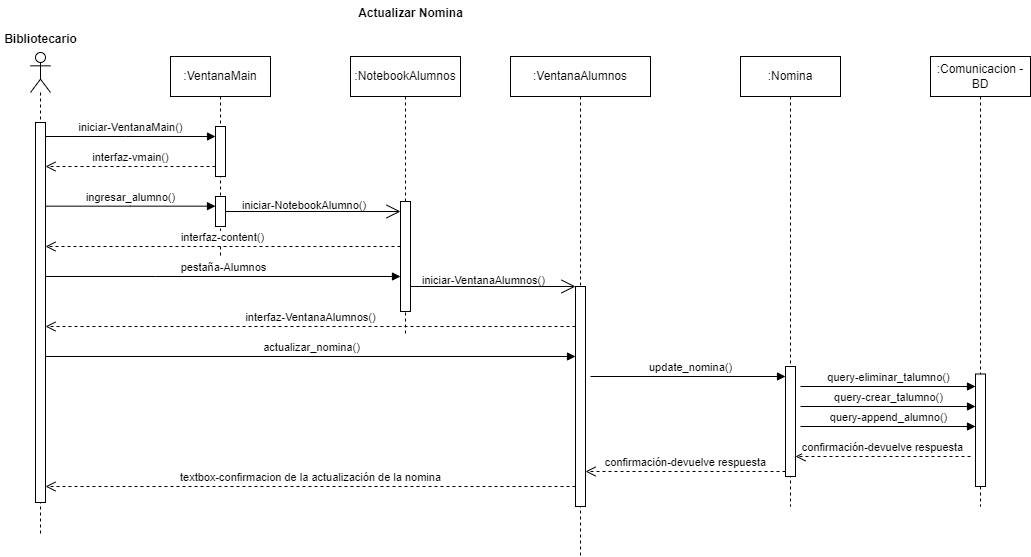

The diagram above was exported from draw.io. Its source (the exported page's mxGraphModel, read from the mxfile embedded in the PNG):
<mxGraphModel dx="1104" dy="508" grid="1" gridSize="10" guides="1" tooltips="1" connect="1" arrows="1" fold="1" page="1" pageScale="1" pageWidth="850" pageHeight="1100" math="0" shadow="0">
  <root>
    <mxCell id="_vc6ofkPCku5LRNWCOSX-0" />
    <mxCell id="_vc6ofkPCku5LRNWCOSX-1" parent="_vc6ofkPCku5LRNWCOSX-0" />
    <mxCell id="_vc6ofkPCku5LRNWCOSX-2" value=":VentanaMain" style="shape=umlLifeline;perimeter=lifelinePerimeter;whiteSpace=wrap;html=1;container=0;dropTarget=0;collapsible=0;recursiveResize=0;outlineConnect=0;portConstraint=eastwest;newEdgeStyle={&quot;edgeStyle&quot;:&quot;elbowEdgeStyle&quot;,&quot;elbow&quot;:&quot;vertical&quot;,&quot;curved&quot;:0,&quot;rounded&quot;:0};" parent="_vc6ofkPCku5LRNWCOSX-1" vertex="1">
      <mxGeometry x="320" y="130" width="100" height="200" as="geometry" />
    </mxCell>
    <mxCell id="_vc6ofkPCku5LRNWCOSX-3" value="" style="html=1;points=[];perimeter=orthogonalPerimeter;outlineConnect=0;targetShapes=umlLifeline;portConstraint=eastwest;newEdgeStyle={&quot;edgeStyle&quot;:&quot;elbowEdgeStyle&quot;,&quot;elbow&quot;:&quot;vertical&quot;,&quot;curved&quot;:0,&quot;rounded&quot;:0};" parent="_vc6ofkPCku5LRNWCOSX-2" vertex="1">
      <mxGeometry x="45" y="70" width="10" height="50" as="geometry" />
    </mxCell>
    <mxCell id="_vc6ofkPCku5LRNWCOSX-4" value="" style="html=1;points=[];perimeter=orthogonalPerimeter;outlineConnect=0;targetShapes=umlLifeline;portConstraint=eastwest;newEdgeStyle={&quot;edgeStyle&quot;:&quot;elbowEdgeStyle&quot;,&quot;elbow&quot;:&quot;vertical&quot;,&quot;curved&quot;:0,&quot;rounded&quot;:0};" parent="_vc6ofkPCku5LRNWCOSX-2" vertex="1">
      <mxGeometry x="45" y="140" width="10" height="30" as="geometry" />
    </mxCell>
    <mxCell id="_vc6ofkPCku5LRNWCOSX-5" value=":NotebookAlumnos" style="shape=umlLifeline;perimeter=lifelinePerimeter;whiteSpace=wrap;html=1;container=0;dropTarget=0;collapsible=0;recursiveResize=0;outlineConnect=0;portConstraint=eastwest;newEdgeStyle={&quot;edgeStyle&quot;:&quot;elbowEdgeStyle&quot;,&quot;elbow&quot;:&quot;vertical&quot;,&quot;curved&quot;:0,&quot;rounded&quot;:0};" parent="_vc6ofkPCku5LRNWCOSX-1" vertex="1">
      <mxGeometry x="500" y="130" width="110" height="280" as="geometry" />
    </mxCell>
    <mxCell id="_vc6ofkPCku5LRNWCOSX-6" value="" style="html=1;points=[];perimeter=orthogonalPerimeter;outlineConnect=0;targetShapes=umlLifeline;portConstraint=eastwest;newEdgeStyle={&quot;edgeStyle&quot;:&quot;elbowEdgeStyle&quot;,&quot;elbow&quot;:&quot;vertical&quot;,&quot;curved&quot;:0,&quot;rounded&quot;:0};" parent="_vc6ofkPCku5LRNWCOSX-5" vertex="1">
      <mxGeometry x="50" y="145" width="10" height="110" as="geometry" />
    </mxCell>
    <mxCell id="_vc6ofkPCku5LRNWCOSX-7" value="" style="shape=umlLifeline;perimeter=lifelinePerimeter;whiteSpace=wrap;html=1;container=1;dropTarget=0;collapsible=0;recursiveResize=0;outlineConnect=0;portConstraint=eastwest;newEdgeStyle={&quot;curved&quot;:0,&quot;rounded&quot;:0};participant=umlActor;" parent="_vc6ofkPCku5LRNWCOSX-1" vertex="1">
      <mxGeometry x="180" y="126" width="20" height="484" as="geometry" />
    </mxCell>
    <mxCell id="_vc6ofkPCku5LRNWCOSX-8" value="" style="html=1;points=[];perimeter=orthogonalPerimeter;outlineConnect=0;targetShapes=umlLifeline;portConstraint=eastwest;newEdgeStyle={&quot;edgeStyle&quot;:&quot;elbowEdgeStyle&quot;,&quot;elbow&quot;:&quot;vertical&quot;,&quot;curved&quot;:0,&quot;rounded&quot;:0};" parent="_vc6ofkPCku5LRNWCOSX-7" vertex="1">
      <mxGeometry x="5" y="70" width="10" height="380" as="geometry" />
    </mxCell>
    <mxCell id="_vc6ofkPCku5LRNWCOSX-9" value="Actualizar Nomina" style="text;align=center;fontStyle=1;verticalAlign=middle;spacingLeft=3;spacingRight=3;strokeColor=none;rotatable=0;points=[[0,0.5],[1,0.5]];portConstraint=eastwest;html=1;" parent="_vc6ofkPCku5LRNWCOSX-1" vertex="1">
      <mxGeometry x="440" y="74" width="240" height="26" as="geometry" />
    </mxCell>
    <mxCell id="_vc6ofkPCku5LRNWCOSX-10" value="iniciar-VentanaMain()" style="html=1;verticalAlign=bottom;endArrow=block;edgeStyle=elbowEdgeStyle;elbow=vertical;curved=0;rounded=0;" parent="_vc6ofkPCku5LRNWCOSX-1" source="_vc6ofkPCku5LRNWCOSX-8" target="_vc6ofkPCku5LRNWCOSX-3" edge="1">
      <mxGeometry relative="1" as="geometry">
        <mxPoint x="190" y="210" as="sourcePoint" />
        <Array as="points">
          <mxPoint x="275" y="210" />
        </Array>
        <mxPoint x="360" y="210" as="targetPoint" />
      </mxGeometry>
    </mxCell>
    <mxCell id="_vc6ofkPCku5LRNWCOSX-11" value="interfaz-vmain()" style="html=1;verticalAlign=bottom;endArrow=open;dashed=1;endSize=8;edgeStyle=elbowEdgeStyle;elbow=vertical;curved=0;rounded=0;" parent="_vc6ofkPCku5LRNWCOSX-1" source="_vc6ofkPCku5LRNWCOSX-3" target="_vc6ofkPCku5LRNWCOSX-8" edge="1">
      <mxGeometry relative="1" as="geometry">
        <mxPoint x="210" y="240" as="targetPoint" />
        <Array as="points">
          <mxPoint x="320.19" y="240" />
        </Array>
        <mxPoint x="360" y="240" as="sourcePoint" />
      </mxGeometry>
    </mxCell>
    <mxCell id="_vc6ofkPCku5LRNWCOSX-12" value="ingresar_alumno()" style="html=1;verticalAlign=bottom;endArrow=block;edgeStyle=elbowEdgeStyle;elbow=vertical;curved=0;rounded=0;" parent="_vc6ofkPCku5LRNWCOSX-1" source="_vc6ofkPCku5LRNWCOSX-8" target="_vc6ofkPCku5LRNWCOSX-4" edge="1">
      <mxGeometry relative="1" as="geometry">
        <mxPoint x="200" y="279.65999999999997" as="sourcePoint" />
        <Array as="points">
          <mxPoint x="280" y="279.65999999999997" />
        </Array>
        <mxPoint x="330" y="280" as="targetPoint" />
      </mxGeometry>
    </mxCell>
    <mxCell id="_vc6ofkPCku5LRNWCOSX-13" value="" style="endArrow=open;endFill=1;endSize=12;html=1;rounded=0;" parent="_vc6ofkPCku5LRNWCOSX-1" source="_vc6ofkPCku5LRNWCOSX-4" target="_vc6ofkPCku5LRNWCOSX-6" edge="1">
      <mxGeometry width="160" relative="1" as="geometry">
        <mxPoint x="380" y="289.99999999999994" as="sourcePoint" />
        <mxPoint x="544" y="289.99999999999994" as="targetPoint" />
      </mxGeometry>
    </mxCell>
    <mxCell id="_vc6ofkPCku5LRNWCOSX-14" value="&lt;span style=&quot;font-family: Helvetica; font-size: 11px; font-style: normal; font-variant-ligatures: normal; font-variant-caps: normal; font-weight: 400; letter-spacing: normal; orphans: 2; text-align: center; text-indent: 0px; text-transform: none; widows: 2; word-spacing: 0px; -webkit-text-stroke-width: 0px; white-space: nowrap; text-decoration-thickness: initial; text-decoration-style: initial; text-decoration-color: initial; float: none; display: inline !important; background-color: rgb(255, 255, 255);&quot;&gt;iniciar-NotebookAlumno()&lt;/span&gt;" style="text;whiteSpace=wrap;html=1;" parent="_vc6ofkPCku5LRNWCOSX-1" vertex="1">
      <mxGeometry x="390" y="265" width="160" height="15" as="geometry" />
    </mxCell>
    <mxCell id="_vc6ofkPCku5LRNWCOSX-15" value="interfaz-content()" style="html=1;verticalAlign=bottom;endArrow=open;dashed=1;endSize=8;edgeStyle=elbowEdgeStyle;elbow=vertical;curved=0;rounded=0;" parent="_vc6ofkPCku5LRNWCOSX-1" source="_vc6ofkPCku5LRNWCOSX-6" target="_vc6ofkPCku5LRNWCOSX-8" edge="1">
      <mxGeometry relative="1" as="geometry">
        <mxPoint x="210" y="320" as="targetPoint" />
        <Array as="points">
          <mxPoint x="465.19" y="320" />
        </Array>
        <mxPoint x="510" y="320" as="sourcePoint" />
      </mxGeometry>
    </mxCell>
    <mxCell id="_vc6ofkPCku5LRNWCOSX-16" value="pestaña-Alumnos" style="html=1;verticalAlign=bottom;endArrow=block;edgeStyle=elbowEdgeStyle;elbow=vertical;curved=0;rounded=0;" parent="_vc6ofkPCku5LRNWCOSX-1" source="_vc6ofkPCku5LRNWCOSX-8" target="_vc6ofkPCku5LRNWCOSX-6" edge="1">
      <mxGeometry relative="1" as="geometry">
        <mxPoint x="210" y="350" as="sourcePoint" />
        <Array as="points">
          <mxPoint x="305" y="350" />
        </Array>
        <mxPoint x="390" y="350.34000000000003" as="targetPoint" />
      </mxGeometry>
    </mxCell>
    <mxCell id="_vc6ofkPCku5LRNWCOSX-17" value=":VentanaAlumnos" style="shape=umlLifeline;perimeter=lifelinePerimeter;whiteSpace=wrap;html=1;container=1;dropTarget=0;collapsible=0;recursiveResize=0;outlineConnect=0;portConstraint=eastwest;newEdgeStyle={&quot;curved&quot;:0,&quot;rounded&quot;:0};" parent="_vc6ofkPCku5LRNWCOSX-1" vertex="1">
      <mxGeometry x="660" y="130" width="140" height="500" as="geometry" />
    </mxCell>
    <mxCell id="_vc6ofkPCku5LRNWCOSX-18" value="" style="html=1;points=[];perimeter=orthogonalPerimeter;outlineConnect=0;targetShapes=umlLifeline;portConstraint=eastwest;newEdgeStyle={&quot;edgeStyle&quot;:&quot;elbowEdgeStyle&quot;,&quot;elbow&quot;:&quot;vertical&quot;,&quot;curved&quot;:0,&quot;rounded&quot;:0};" parent="_vc6ofkPCku5LRNWCOSX-17" vertex="1">
      <mxGeometry x="65" y="230" width="10" height="220" as="geometry" />
    </mxCell>
    <mxCell id="_vc6ofkPCku5LRNWCOSX-20" value="&lt;span style=&quot;font-family: Helvetica; font-size: 11px; font-style: normal; font-variant-ligatures: normal; font-variant-caps: normal; font-weight: 400; letter-spacing: normal; orphans: 2; text-align: center; text-indent: 0px; text-transform: none; widows: 2; word-spacing: 0px; -webkit-text-stroke-width: 0px; white-space: nowrap; text-decoration-thickness: initial; text-decoration-style: initial; text-decoration-color: initial; float: none; display: inline !important; background-color: rgb(255, 255, 255);&quot;&gt;iniciar-VentanaAlumnos()&lt;/span&gt;" style="text;whiteSpace=wrap;html=1;" parent="_vc6ofkPCku5LRNWCOSX-1" vertex="1">
      <mxGeometry x="570" y="340" width="160" height="30" as="geometry" />
    </mxCell>
    <mxCell id="_vc6ofkPCku5LRNWCOSX-21" value="" style="endArrow=open;endFill=1;endSize=12;html=1;rounded=0;" parent="_vc6ofkPCku5LRNWCOSX-1" source="_vc6ofkPCku5LRNWCOSX-6" target="_vc6ofkPCku5LRNWCOSX-18" edge="1">
      <mxGeometry width="160" relative="1" as="geometry">
        <mxPoint x="575" y="370" as="sourcePoint" />
        <mxPoint x="730" y="370" as="targetPoint" />
      </mxGeometry>
    </mxCell>
    <mxCell id="_vc6ofkPCku5LRNWCOSX-22" value="interfaz-VentanaAlumnos()" style="html=1;verticalAlign=bottom;endArrow=open;dashed=1;endSize=8;edgeStyle=elbowEdgeStyle;elbow=vertical;curved=0;rounded=0;" parent="_vc6ofkPCku5LRNWCOSX-1" source="_vc6ofkPCku5LRNWCOSX-18" target="_vc6ofkPCku5LRNWCOSX-8" edge="1">
      <mxGeometry relative="1" as="geometry">
        <mxPoint x="377.5" y="400" as="targetPoint" />
        <Array as="points">
          <mxPoint x="647.69" y="400" />
        </Array>
        <mxPoint x="732.5" y="400" as="sourcePoint" />
      </mxGeometry>
    </mxCell>
    <mxCell id="_vc6ofkPCku5LRNWCOSX-23" value="actualizar_nomina()" style="html=1;verticalAlign=bottom;endArrow=block;edgeStyle=elbowEdgeStyle;elbow=vertical;curved=0;rounded=0;" parent="_vc6ofkPCku5LRNWCOSX-1" target="_vc6ofkPCku5LRNWCOSX-18" edge="1">
      <mxGeometry relative="1" as="geometry">
        <mxPoint x="195.5" y="430" as="sourcePoint" />
        <Array as="points">
          <mxPoint x="310.5" y="430" />
        </Array>
        <mxPoint x="710" y="430" as="targetPoint" />
      </mxGeometry>
    </mxCell>
    <mxCell id="_vc6ofkPCku5LRNWCOSX-24" value=":Nomina" style="shape=umlLifeline;perimeter=lifelinePerimeter;whiteSpace=wrap;html=1;container=1;dropTarget=0;collapsible=0;recursiveResize=0;outlineConnect=0;portConstraint=eastwest;newEdgeStyle={&quot;curved&quot;:0,&quot;rounded&quot;:0};" parent="_vc6ofkPCku5LRNWCOSX-1" vertex="1">
      <mxGeometry x="890" y="130" width="100" height="450" as="geometry" />
    </mxCell>
    <mxCell id="_vc6ofkPCku5LRNWCOSX-25" value="" style="html=1;points=[[0,0,0,0,5],[0,1,0,0,-5],[1,0,0,0,5],[1,1,0,0,-5]];perimeter=orthogonalPerimeter;outlineConnect=0;targetShapes=umlLifeline;portConstraint=eastwest;newEdgeStyle={&quot;curved&quot;:0,&quot;rounded&quot;:0};" parent="_vc6ofkPCku5LRNWCOSX-24" vertex="1">
      <mxGeometry x="45" y="310" width="10" height="110" as="geometry" />
    </mxCell>
    <mxCell id="_vc6ofkPCku5LRNWCOSX-27" value="update_nomina()" style="html=1;verticalAlign=bottom;endArrow=block;curved=0;rounded=0;" parent="_vc6ofkPCku5LRNWCOSX-1" target="_vc6ofkPCku5LRNWCOSX-25" edge="1">
      <mxGeometry x="0.0286" width="80" relative="1" as="geometry">
        <mxPoint x="740" y="450" as="sourcePoint" />
        <mxPoint x="915.0000000000002" y="450" as="targetPoint" />
        <mxPoint as="offset" />
      </mxGeometry>
    </mxCell>
    <mxCell id="_vc6ofkPCku5LRNWCOSX-28" value="confirmación-devuelve respuesta" style="html=1;verticalAlign=bottom;endArrow=open;dashed=1;endSize=8;curved=0;rounded=0;exitX=0;exitY=1;exitDx=0;exitDy=-5;exitPerimeter=0;" parent="_vc6ofkPCku5LRNWCOSX-1" source="_vc6ofkPCku5LRNWCOSX-25" target="_vc6ofkPCku5LRNWCOSX-18" edge="1">
      <mxGeometry relative="1" as="geometry">
        <mxPoint x="919.9999999999998" y="550" as="sourcePoint" />
        <mxPoint x="800" y="555" as="targetPoint" />
      </mxGeometry>
    </mxCell>
    <mxCell id="_vc6ofkPCku5LRNWCOSX-29" value="textbox-confirmacion de la actualización de la nomina" style="html=1;verticalAlign=bottom;endArrow=open;dashed=1;endSize=8;curved=0;rounded=0;" parent="_vc6ofkPCku5LRNWCOSX-1" target="_vc6ofkPCku5LRNWCOSX-8" edge="1">
      <mxGeometry relative="1" as="geometry">
        <mxPoint x="725" y="560" as="sourcePoint" />
        <mxPoint x="220" y="560" as="targetPoint" />
      </mxGeometry>
    </mxCell>
    <mxCell id="_vc6ofkPCku5LRNWCOSX-30" value="Bibliotecario" style="text;align=center;fontStyle=1;verticalAlign=middle;spacingLeft=3;spacingRight=3;strokeColor=none;rotatable=0;points=[[0,0.5],[1,0.5]];portConstraint=eastwest;html=1;" parent="_vc6ofkPCku5LRNWCOSX-1" vertex="1">
      <mxGeometry x="150" y="100" width="80" height="26" as="geometry" />
    </mxCell>
    <mxCell id="uLON-Yslawsc0_L8fIzn-0" value=":Comunicacion - BD" style="shape=umlLifeline;perimeter=lifelinePerimeter;whiteSpace=wrap;html=1;container=1;dropTarget=0;collapsible=0;recursiveResize=0;outlineConnect=0;portConstraint=eastwest;newEdgeStyle={&quot;curved&quot;:0,&quot;rounded&quot;:0};" parent="_vc6ofkPCku5LRNWCOSX-1" vertex="1">
      <mxGeometry x="1080" y="130" width="100" height="450" as="geometry" />
    </mxCell>
    <mxCell id="uLON-Yslawsc0_L8fIzn-1" value="" style="html=1;points=[[0,0,0,0,5],[0,1,0,0,-5],[1,0,0,0,5],[1,1,0,0,-5]];perimeter=orthogonalPerimeter;outlineConnect=0;targetShapes=umlLifeline;portConstraint=eastwest;newEdgeStyle={&quot;curved&quot;:0,&quot;rounded&quot;:0};" parent="uLON-Yslawsc0_L8fIzn-0" vertex="1">
      <mxGeometry x="45" y="317.5" width="10" height="112.5" as="geometry" />
    </mxCell>
    <mxCell id="uLON-Yslawsc0_L8fIzn-2" value="query-eliminar_talumno()" style="html=1;verticalAlign=bottom;endArrow=block;curved=0;rounded=0;" parent="_vc6ofkPCku5LRNWCOSX-1" target="uLON-Yslawsc0_L8fIzn-1" edge="1">
      <mxGeometry width="80" relative="1" as="geometry">
        <mxPoint x="950" y="460" as="sourcePoint" />
        <mxPoint x="1065" y="460" as="targetPoint" />
      </mxGeometry>
    </mxCell>
    <mxCell id="F0fXSQPVmDEcPAe1D2dn-0" value="query-crear_talumno()" style="html=1;verticalAlign=bottom;endArrow=block;curved=0;rounded=0;" parent="_vc6ofkPCku5LRNWCOSX-1" target="uLON-Yslawsc0_L8fIzn-1" edge="1">
      <mxGeometry width="80" relative="1" as="geometry">
        <mxPoint x="950" y="480" as="sourcePoint" />
        <mxPoint x="1075" y="480" as="targetPoint" />
      </mxGeometry>
    </mxCell>
    <mxCell id="F0fXSQPVmDEcPAe1D2dn-1" value="query-append_alumno()" style="html=1;verticalAlign=bottom;endArrow=block;curved=0;rounded=0;" parent="_vc6ofkPCku5LRNWCOSX-1" target="uLON-Yslawsc0_L8fIzn-1" edge="1">
      <mxGeometry width="80" relative="1" as="geometry">
        <mxPoint x="950" y="500" as="sourcePoint" />
        <mxPoint x="1075" y="500" as="targetPoint" />
      </mxGeometry>
    </mxCell>
    <mxCell id="GQvH806D-NdrMqmyFnjT-0" value="confirmación-devuelve respuesta" style="html=1;verticalAlign=bottom;endArrow=open;dashed=1;endSize=8;curved=0;rounded=0;exitX=0;exitY=1;exitDx=0;exitDy=-5;exitPerimeter=0;" parent="_vc6ofkPCku5LRNWCOSX-1" target="_vc6ofkPCku5LRNWCOSX-25" edge="1">
      <mxGeometry relative="1" as="geometry">
        <mxPoint x="1120" y="530" as="sourcePoint" />
        <mxPoint x="970" y="530" as="targetPoint" />
      </mxGeometry>
    </mxCell>
  </root>
</mxGraphModel>